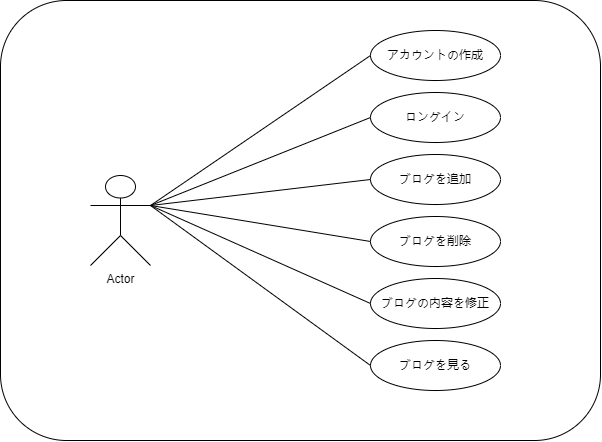

The diagram above was exported from draw.io. Its source (the exported page's mxGraphModel, read from the mxfile embedded in the PNG):
<mxGraphModel dx="1221" dy="672" grid="1" gridSize="10" guides="1" tooltips="1" connect="1" arrows="1" fold="1" page="1" pageScale="1" pageWidth="827" pageHeight="1169" math="0" shadow="0">
  <root>
    <mxCell id="0" />
    <mxCell id="1" parent="0" />
    <mxCell id="OiFD-K9jCfwJrCMxDa5y-15" value="" style="rounded=1;whiteSpace=wrap;html=1;fillColor=default;" parent="1" vertex="1">
      <mxGeometry x="110" y="290" width="600" height="440" as="geometry" />
    </mxCell>
    <mxCell id="OiFD-K9jCfwJrCMxDa5y-2" value="ロングイン" style="ellipse;whiteSpace=wrap;html=1;" parent="1" vertex="1">
      <mxGeometry x="480" y="382" width="130" height="50" as="geometry" />
    </mxCell>
    <mxCell id="OiFD-K9jCfwJrCMxDa5y-3" value="ブログを追加" style="ellipse;whiteSpace=wrap;html=1;" parent="1" vertex="1">
      <mxGeometry x="480" y="444" width="130" height="50" as="geometry" />
    </mxCell>
    <mxCell id="OiFD-K9jCfwJrCMxDa5y-4" value="ブログを削除" style="ellipse;whiteSpace=wrap;html=1;" parent="1" vertex="1">
      <mxGeometry x="480" y="506" width="130" height="50" as="geometry" />
    </mxCell>
    <mxCell id="OiFD-K9jCfwJrCMxDa5y-5" value="ブログの内容を修正" style="ellipse;whiteSpace=wrap;html=1;" parent="1" vertex="1">
      <mxGeometry x="480" y="568" width="130" height="50" as="geometry" />
    </mxCell>
    <mxCell id="OiFD-K9jCfwJrCMxDa5y-9" value="" style="endArrow=none;html=1;rounded=0;entryX=0;entryY=0.5;entryDx=0;entryDy=0;exitX=1;exitY=0.3333333333333333;exitDx=0;exitDy=0;exitPerimeter=0;" parent="1" source="OiFD-K9jCfwJrCMxDa5y-1" target="OiFD-K9jCfwJrCMxDa5y-2" edge="1">
      <mxGeometry width="50" height="50" relative="1" as="geometry">
        <mxPoint x="310" y="510" as="sourcePoint" />
        <mxPoint x="270" y="450" as="targetPoint" />
      </mxGeometry>
    </mxCell>
    <mxCell id="OiFD-K9jCfwJrCMxDa5y-12" value="" style="endArrow=none;html=1;rounded=0;entryX=0;entryY=0.5;entryDx=0;entryDy=0;exitX=1;exitY=0.3333333333333333;exitDx=0;exitDy=0;exitPerimeter=0;" parent="1" source="OiFD-K9jCfwJrCMxDa5y-1" target="OiFD-K9jCfwJrCMxDa5y-4" edge="1">
      <mxGeometry width="50" height="50" relative="1" as="geometry">
        <mxPoint x="310" y="530" as="sourcePoint" />
        <mxPoint x="240" y="575" as="targetPoint" />
      </mxGeometry>
    </mxCell>
    <mxCell id="OiFD-K9jCfwJrCMxDa5y-1" value="Actor" style="shape=umlActor;verticalLabelPosition=bottom;verticalAlign=top;html=1;outlineConnect=0;" parent="1" vertex="1">
      <mxGeometry x="200" y="465" width="60" height="90" as="geometry" />
    </mxCell>
    <mxCell id="OiFD-K9jCfwJrCMxDa5y-18" value="" style="endArrow=none;html=1;rounded=0;entryX=0;entryY=0.5;entryDx=0;entryDy=0;exitX=1;exitY=0.3333333333333333;exitDx=0;exitDy=0;exitPerimeter=0;" parent="1" source="OiFD-K9jCfwJrCMxDa5y-1" target="OiFD-K9jCfwJrCMxDa5y-3" edge="1">
      <mxGeometry width="50" height="50" relative="1" as="geometry">
        <mxPoint x="310" y="520" as="sourcePoint" />
        <mxPoint x="440" y="500" as="targetPoint" />
      </mxGeometry>
    </mxCell>
    <mxCell id="OiFD-K9jCfwJrCMxDa5y-21" value="" style="endArrow=none;html=1;rounded=0;entryX=0;entryY=0.5;entryDx=0;entryDy=0;exitX=1;exitY=0.3333333333333333;exitDx=0;exitDy=0;exitPerimeter=0;" parent="1" source="OiFD-K9jCfwJrCMxDa5y-1" target="OiFD-K9jCfwJrCMxDa5y-5" edge="1">
      <mxGeometry width="50" height="50" relative="1" as="geometry">
        <mxPoint x="310" y="540" as="sourcePoint" />
        <mxPoint x="440" y="500" as="targetPoint" />
      </mxGeometry>
    </mxCell>
    <mxCell id="OiFD-K9jCfwJrCMxDa5y-22" value="ブログを見る" style="ellipse;whiteSpace=wrap;html=1;fillColor=default;" parent="1" vertex="1">
      <mxGeometry x="480" y="630" width="130" height="50" as="geometry" />
    </mxCell>
    <mxCell id="OiFD-K9jCfwJrCMxDa5y-23" value="アカウントの作成" style="ellipse;whiteSpace=wrap;html=1;fillColor=default;" parent="1" vertex="1">
      <mxGeometry x="480" y="320" width="130" height="50" as="geometry" />
    </mxCell>
    <mxCell id="OiFD-K9jCfwJrCMxDa5y-29" value="" style="endArrow=none;html=1;rounded=0;entryX=0;entryY=0.5;entryDx=0;entryDy=0;exitX=1;exitY=0.3333333333333333;exitDx=0;exitDy=0;exitPerimeter=0;" parent="1" source="OiFD-K9jCfwJrCMxDa5y-1" target="OiFD-K9jCfwJrCMxDa5y-23" edge="1">
      <mxGeometry width="50" height="50" relative="1" as="geometry">
        <mxPoint x="290" y="500" as="sourcePoint" />
        <mxPoint x="440" y="500" as="targetPoint" />
      </mxGeometry>
    </mxCell>
    <mxCell id="OiFD-K9jCfwJrCMxDa5y-30" value="" style="endArrow=none;html=1;rounded=0;exitX=1;exitY=0.3333333333333333;exitDx=0;exitDy=0;exitPerimeter=0;entryX=0;entryY=0.5;entryDx=0;entryDy=0;" parent="1" source="OiFD-K9jCfwJrCMxDa5y-1" target="OiFD-K9jCfwJrCMxDa5y-22" edge="1">
      <mxGeometry width="50" height="50" relative="1" as="geometry">
        <mxPoint x="390" y="550" as="sourcePoint" />
        <mxPoint x="440" y="500" as="targetPoint" />
      </mxGeometry>
    </mxCell>
  </root>
</mxGraphModel>